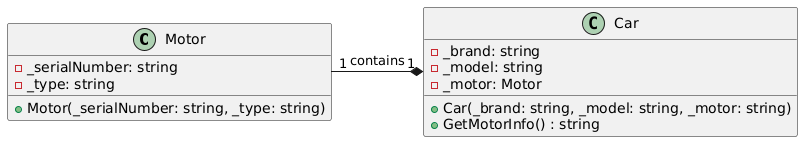

The diagram above was rendered by PlantUML. Its source (embedded in the PNG):
@startuml
class Motor {
    - _serialNumber: string
    - _type: string
    + Motor(_serialNumber: string, _type: string)
}

Motor "1" -* "1" Car : contains

class Car {
    - _brand: string
    - _model: string
    - _motor: Motor
    + Car(_brand: string, _model: string, _motor: string)
    + GetMotorInfo() : string
}
@enduml